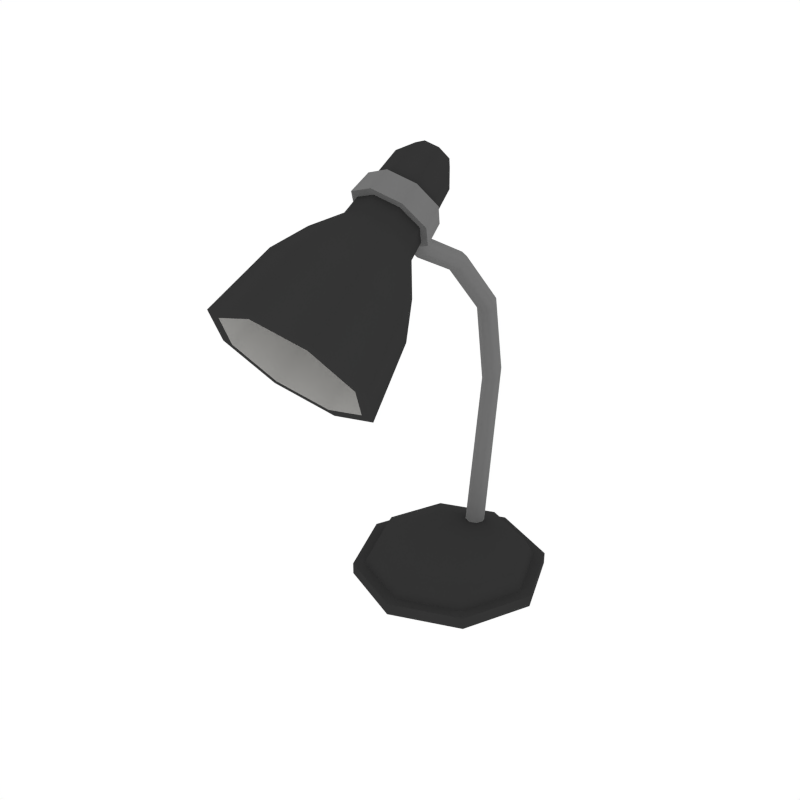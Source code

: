 # Source: Light_Desk.blend  (saved by Blender 2.79.0; exported with 4.5.12 LTS)
import bpy
from mathutils import Matrix  # noqa: F401  (used for matrix-valued properties, if any)

bpy.ops.wm.read_factory_settings(use_empty=True)
scene = bpy.context.scene
scene.name = 'Scene'

# ---- collections
col_collection_1 = bpy.data.collections.new('Collection 1'); scene.collection.children.link(col_collection_1)

# ---- materials (node trees are filled in below, after node groups)
mat_black = bpy.data.materials.new('Black')
mat_black.alpha_threshold = 0.0
mat_black.diffuse_color = (0.03522, 0.03522, 0.03522, 1.0)
mat_black.roughness = 0.5
mat_lightmetal = bpy.data.materials.new('LightMetal')
mat_lightmetal.alpha_threshold = 0.0
mat_lightmetal.diffuse_color = (0.1734, 0.1734, 0.1734, 1.0)
mat_lightmetal.roughness = 0.5
mat_white = bpy.data.materials.new('White')
mat_white.alpha_threshold = 0.0
mat_white.diffuse_color = (0.448, 0.4433, 0.4294, 1.0)
mat_white.roughness = 0.5

# ---- node groups
ng_auto_smooth = bpy.data.node_groups.new('Auto Smooth', 'GeometryNodeTree')
_s = ng_auto_smooth.interface.new_socket(name='Geometry', in_out='OUTPUT', socket_type='NodeSocketGeometry')
_s = ng_auto_smooth.interface.new_socket(name='Geometry', in_out='INPUT', socket_type='NodeSocketGeometry')
_s = ng_auto_smooth.interface.new_socket(name='Angle', in_out='INPUT', socket_type='NodeSocketFloat')
_s.subtype = 'ANGLE'
_s.min_value = 0.0
_s.max_value = 3.142
ng_auto_smooth.is_modifier = True
_N = ng_auto_smooth.nodes; _L = ng_auto_smooth.links
n0 = _N.new('NodeGroupOutput'); n0.name = 'Group Output'; n0.location = (480, -100)
n1 = _N.new('NodeGroupInput'); n1.name = 'Group Input'; n1.location = (-420, -300)
n2 = _N.new('NodeGroupInput'); n2.name = 'Group Input.001'; n2.location = (-60, -100)
n3 = _N.new('GeometryNodeSetShadeSmooth'); n3.name = 'Set Shade Smooth'; n3.location = (120, -100)
n3.domain = 'EDGE'
n4 = _N.new('GeometryNodeSetShadeSmooth'); n4.name = 'Set Shade Smooth.001'; n4.location = (300, -100)
n5 = _N.new('GeometryNodeInputMeshEdgeAngle'); n5.name = 'Edge Angle'; n5.location = (-420, -220)
n6 = _N.new('GeometryNodeInputEdgeSmooth'); n6.name = 'Is Edge Smooth'; n6.location = (-60, -160)
n7 = _N.new('GeometryNodeInputShadeSmooth'); n7.name = 'Is Face Smooth'; n7.location = (-240, -340)
n8 = _N.new('FunctionNodeBooleanMath'); n8.name = 'Boolean Math'; n8.location = (-60, -220)
n9 = _N.new('FunctionNodeCompare'); n9.name = 'Compare'; n9.location = (-240, -180)
n9.operation = 'LESS_EQUAL'
_L.new(n5.outputs[0], n9.inputs[0])
_L.new(n4.outputs[0], n0.inputs[0])
_L.new(n1.outputs[1], n9.inputs[1])
_L.new(n9.outputs[0], n8.inputs[0])
_L.new(n7.outputs[0], n8.inputs[1])
_L.new(n2.outputs[0], n3.inputs[0])
_L.new(n6.outputs[0], n3.inputs[1])
_L.new(n3.outputs[0], n4.inputs[0])
_L.new(n8.outputs[0], n3.inputs[2])
n0.is_active_output = True

# ---- material node trees

# ---- world
world_world = bpy.data.worlds.new('World'); scene.world = world_world
world_world.color = (1.0, 1.0, 1.0)
world_world.use_sun_shadow = False
world_world.sun_shadow_jitter_overblur = 0.0
world_world.cycles.sampling_method = 'NONE'
world_world.cycles.sample_map_resolution = 256

# ---- meshes
me_cylinder_001 = bpy.data.meshes.new('Cylinder.001')
me_cylinder_001.from_pydata([(0.0, 0.1258, 0.0001547), (0.0, 0.1258, 0.0156), (0.08893, 0.08893, 0.0001547), (0.08893, 0.08893, 0.0156), (0.1258, -5.497e-09, 0.0001547), (0.1258, -5.497e-09, 0.0156), (0.08893, -0.08893, 0.0001547), (0.08893, -0.08893, 0.0156), (-1.099e-08, -0.1258, 0.0001547), (-1.099e-08, -0.1258, 0.0156), (-0.08893, -0.08893, 0.0001547), (-0.08893, -0.08893, 0.0156), (-0.1258, 1.5e-09, 0.0001547), (-0.1258, 1.5e-09, 0.0156), (-0.08893, 0.08893, 0.0001547), (-0.08893, 0.08893, 0.0156), (0.07837, 0.07837, 0.01598), (0.0, 0.1108, 0.01598), (0.1108, -4.845e-09, 0.01598), (0.07837, -0.07837, 0.01598), (-9.69e-09, -0.1108, 0.01598), (-0.07837, -0.07837, 0.01598), (-0.1108, 1.322e-09, 0.01598), (-0.07837, 0.07837, 0.01598), (0.0701, 0.0701, 0.03764), (0.0, 0.09914, 0.03764), (0.09914, -4.334e-09, 0.03764), (0.0701, -0.0701, 0.03764), (-8.667e-09, -0.09914, 0.03764), (-0.0701, -0.0701, 0.03764), (-0.09914, 1.182e-09, 0.03764), (-0.0701, 0.0701, 0.03764), (0.04178, 0.04178, 0.05108), (0.0, 0.05908, 0.05108), (0.05908, -2.583e-09, 0.05108), (0.04178, -0.04178, 0.05108), (-5.165e-09, -0.05908, 0.05108), (-0.04178, -0.04178, 0.05108), (-0.05908, 7.045e-10, 0.05108), (-0.04178, 0.04178, 0.05108), (0.008961, 0.06059, 0.03326), (-2.225e-08, 0.0643, 0.03326), (0.01267, 0.05163, 0.03326), (0.008961, 0.04267, 0.03326), (-2.335e-08, 0.03895, 0.03326), (-0.008961, 0.04267, 0.03326), (-0.01267, 0.05163, 0.03326), (-0.008961, 0.06059, 0.03326), (0.008961, -0.05742, 0.4646), (5.908e-08, -0.05497, 0.4674), (0.01267, -0.06332, 0.4579), (0.008961, -0.06922, 0.4512), (5.797e-08, -0.07167, 0.4484), (-0.008961, -0.06922, 0.4512), (-0.01267, -0.06332, 0.4579), (-0.008961, -0.05742, 0.4646), (0.008961, -0.08773, 0.4974), (5.957e-08, -0.08452, 0.4993), (0.01267, -0.09548, 0.4929), (0.008961, -0.1032, 0.4884), (5.846e-08, -0.1064, 0.4866), (-0.008961, -0.1032, 0.4884), (-0.01267, -0.09548, 0.4929), (-0.008961, -0.08773, 0.4974), (0.0246, -0.07855, 0.5627), (5.887e-08, -0.08467, 0.5708), (0.03479, -0.06376, 0.543), (0.0246, -0.04897, 0.5234), (5.583e-08, -0.04284, 0.5152), (-0.0246, -0.04897, 0.5234), (-0.03478, -0.06376, 0.543), (-0.0246, -0.07855, 0.5627), (0.02985, -0.1538, 0.5126), (5.84e-08, -0.1612, 0.5225), (0.04222, -0.1358, 0.4888), (0.02985, -0.1179, 0.4649), (5.47e-08, -0.1104, 0.455), (-0.02985, -0.1179, 0.4649), (-0.04222, -0.1358, 0.4888), (-0.02985, -0.1538, 0.5126), (0.04558, -0.1907, 0.5045), (5.723e-08, -0.2021, 0.5196), (0.06446, -0.1633, 0.4681), (0.04558, -0.1359, 0.4317), (5.16e-08, -0.1246, 0.4166), (-0.04558, -0.1359, 0.4317), (-0.06446, -0.1633, 0.4681), (-0.04558, -0.1907, 0.5045), (0.05903, -0.2326, 0.4899), (5.627e-08, -0.2473, 0.5094), (0.08348, -0.1971, 0.4427), (0.05903, -0.1616, 0.3955), (4.898e-08, -0.1469, 0.376), (-0.05903, -0.1616, 0.3955), (-0.08348, -0.1971, 0.4427), (-0.05903, -0.2326, 0.4899), (0.0698, -0.31, 0.445), (5.815e-08, -0.3274, 0.4681), (0.09871, -0.2681, 0.3893), (0.0698, -0.2261, 0.3335), (4.952e-08, -0.2087, 0.3104), (-0.0698, -0.2261, 0.3335), (-0.09871, -0.2681, 0.3893), (-0.0698, -0.31, 0.445), (0.06001, -0.3045, 0.4369), (5.842e-08, -0.3195, 0.4568), (0.08487, -0.2685, 0.389), (0.06001, -0.2324, 0.341), (5.1e-08, -0.2174, 0.3212), (-0.06001, -0.2324, 0.341), (-0.08487, -0.2685, 0.389), (-0.06001, -0.3045, 0.4369), (0.05086, -0.2197, 0.4893), (5.524e-08, -0.2324, 0.5061), (0.07193, -0.1891, 0.4487), (0.05086, -0.1585, 0.408), (4.895e-08, -0.1459, 0.3912), (-0.05086, -0.1585, 0.408), (-0.07193, -0.1891, 0.4487), (-0.05086, -0.2197, 0.4893), (0.01584, -0.05674, 0.5681), (5.909e-08, -0.06069, 0.5734), (0.0224, -0.04722, 0.5555), (0.01584, -0.0377, 0.5428), (5.713e-08, -0.03375, 0.5376), (-0.01584, -0.0377, 0.5428), (-0.0224, -0.04722, 0.5555), (-0.01584, -0.05674, 0.5681), (0.008961, 0.006597, 0.4306), (0.008961, 0.08642, 0.2615), (0.008961, 0.06864, 0.3605), (-2.225e-08, 0.08959, 0.264), (2.588e-08, 0.009376, 0.4331), (-8.116e-09, 0.07151, 0.363), (0.01267, -0.0001497, 0.4244), (0.01267, 0.07865, 0.2548), (0.01267, 0.06164, 0.3542), (0.008961, -0.006898, 0.4182), (0.008961, 0.07083, 0.248), (0.008961, 0.05463, 0.3479), (2.557e-08, -0.009678, 0.4157), (-2.335e-08, 0.06762, 0.2455), (-9.4e-09, 0.05174, 0.3454), (-0.008961, -0.006898, 0.4182), (-0.008961, 0.07083, 0.248), (-0.008961, 0.05463, 0.3479), (-0.01267, -0.0001497, 0.4244), (-0.01267, 0.07865, 0.2548), (-0.01267, 0.06164, 0.3542), (-0.008961, 0.006597, 0.4306), (-0.008961, 0.08642, 0.2615), (-0.008961, 0.06864, 0.3605), (-0.02856, -0.1352, 0.525), (5.851e-08, -0.1423, 0.5344), (-0.02856, -0.1009, 0.4793), (-0.04039, -0.1181, 0.5022), (0.02856, -0.1009, 0.4793), (5.498e-08, -0.09377, 0.4699), (0.02856, -0.1352, 0.525), (0.04039, -0.1181, 0.5022), (5.868e-08, -0.1162, 0.5509), (-0.03785, -0.09349, 0.5206), (5.537e-08, -0.07073, 0.4904), (0.03785, -0.09349, 0.5206), (-0.02677, -0.1096, 0.542), (-0.02677, -0.0774, 0.4993), (0.02677, -0.0774, 0.4993), (0.02677, -0.1096, 0.542), (-0.03209, -0.1132, 0.5451), (-0.03424, -0.1381, 0.5306), (-0.03209, -0.07465, 0.4938), (-0.03424, -0.09687, 0.4759), (0.03209, -0.07465, 0.4938), (0.03424, -0.09687, 0.4759), (0.03209, -0.1132, 0.5451), (0.03424, -0.1381, 0.5306), (5.822e-08, -0.1466, 0.5419), (0.04842, -0.1175, 0.5032), (5.399e-08, -0.08834, 0.4645), (-0.04842, -0.1175, 0.5032), (5.842e-08, -0.1212, 0.5557), (-0.04539, -0.09395, 0.5195), (5.445e-08, -0.06666, 0.4832), (0.04539, -0.09395, 0.5195)], [], [(0, 1, 3, 2), (2, 3, 5, 4), (4, 5, 7, 6), (6, 7, 9, 8), (8, 9, 11, 10), (10, 11, 13, 12), (7, 5, 18, 19), (12, 13, 15, 14), (14, 15, 1, 0), (0, 2, 4, 6, 8, 10, 12, 14), (23, 22, 30, 31), (13, 11, 21, 22), (9, 7, 19, 20), (15, 13, 22, 23), (5, 3, 16, 18), (11, 9, 20, 21), (1, 15, 23, 17), (3, 1, 17, 16), (26, 24, 32, 34), (21, 20, 28, 29), (19, 18, 26, 27), (16, 17, 25, 24), (17, 23, 31, 25), (22, 21, 29, 30), (20, 19, 27, 28), (18, 16, 24, 26), (32, 33, 39, 38, 37, 36, 35, 34), (31, 30, 38, 39), (29, 28, 36, 37), (27, 26, 34, 35), (24, 25, 33, 32), (25, 31, 39, 33), (30, 29, 37, 38), (28, 27, 35, 36), (40, 42, 43, 44, 45, 46, 47, 41), (137, 51, 52, 140), (128, 48, 50, 134), (134, 50, 51, 137), (47, 46, 147, 150), (140, 52, 53, 143), (40, 41, 131, 129), (146, 54, 55, 149), (143, 53, 54, 146), (149, 55, 49, 132), (45, 44, 141, 144), (43, 42, 135, 138), (41, 47, 150, 131), (46, 45, 144, 147), (44, 43, 138, 141), (55, 54, 62, 63), (56, 57, 63, 62, 61, 60, 59, 58), (53, 52, 60, 61), (51, 50, 58, 59), (48, 49, 57, 56), (49, 55, 63, 57), (54, 53, 61, 62), (52, 51, 59, 60), (50, 48, 56, 58), (71, 65, 121, 127), (79, 78, 86, 87), (153, 152, 79, 73), (155, 154, 77, 78), (157, 156, 75, 76), (159, 158, 72, 74), (152, 155, 78, 79), (154, 157, 76, 77), (156, 159, 74, 75), (158, 153, 73, 72), (86, 85, 93, 94), (77, 76, 84, 85), (75, 74, 82, 83), (72, 73, 81, 80), (73, 79, 87, 81), (78, 77, 85, 86), (76, 75, 83, 84), (74, 72, 80, 82), (88, 89, 97, 96), (84, 83, 91, 92), (82, 80, 88, 90), (87, 86, 94, 95), (85, 84, 92, 93), (83, 82, 90, 91), (80, 81, 89, 88), (81, 87, 95, 89), (103, 102, 110, 111), (89, 95, 103, 97), (94, 93, 101, 102), (92, 91, 99, 100), (90, 88, 96, 98), (95, 94, 102, 103), (93, 92, 100, 101), (91, 90, 98, 99), (106, 104, 112, 114), (101, 100, 108, 109), (99, 98, 106, 107), (96, 97, 105, 104), (97, 103, 111, 105), (102, 101, 109, 110), (100, 99, 107, 108), (98, 96, 104, 106), (112, 113, 119, 118, 117, 116, 115, 114), (111, 110, 118, 119), (109, 108, 116, 117), (107, 106, 114, 115), (104, 105, 113, 112), (105, 111, 119, 113), (110, 109, 117, 118), (108, 107, 115, 116), (120, 122, 123, 124, 125, 126, 127, 121), (69, 70, 126, 125), (67, 68, 124, 123), (64, 66, 122, 120), (70, 71, 127, 126), (68, 69, 125, 124), (66, 67, 123, 122), (65, 64, 120, 121), (42, 40, 129, 135), (129, 131, 133, 130), (130, 133, 132, 128), (135, 129, 130, 136), (136, 130, 128, 134), (138, 135, 136, 139), (139, 136, 134, 137), (141, 138, 139, 142), (142, 139, 137, 140), (144, 141, 142, 145), (145, 142, 140, 143), (147, 144, 145, 148), (148, 145, 143, 146), (150, 147, 148, 151), (151, 148, 146, 149), (131, 150, 151, 133), (133, 151, 149, 132), (128, 132, 49, 48), (156, 157, 178, 173), (163, 167, 174, 183), (158, 159, 177, 175), (162, 166, 172, 182), (155, 152, 169, 179), (161, 165, 170, 181), (157, 154, 171, 178), (160, 164, 168, 180), (65, 71, 164, 160), (70, 69, 165, 161), (68, 67, 166, 162), (66, 64, 167, 163), (71, 70, 161, 164), (69, 68, 162, 165), (67, 66, 163, 166), (64, 65, 160, 167), (174, 180, 176, 175), (172, 183, 177, 173), (170, 182, 178, 171), (168, 181, 179, 169), (183, 174, 175, 177), (182, 172, 173, 178), (181, 170, 171, 179), (180, 168, 169, 176), (164, 161, 181, 168), (154, 155, 179, 171), (165, 162, 182, 170), (152, 153, 176, 169), (166, 163, 183, 172), (153, 158, 175, 176), (167, 160, 180, 174), (159, 156, 173, 177)])
me_cylinder_001.polygons.foreach_set('use_smooth', [True] * 166)
me_cylinder_001.polygons.foreach_set('material_index', [0, 0, 0, 0, 0, 0, 0, 0, 0, 0, 0, 0, 0, 0, 0, 0, 0, 0, 0, 0, 0, 0, 0, 0, 0, 0, 0, 0, 0, 0, 0, 0, 0, 0, 1, 1, 1, 1, 1, 1, 1, 1, 1, 1, 1, 1, 1, 1, 1, 1, 1, 1, 1, 1, 1, 1, 1, 1, 0, 0, 0, 0, 0, 0, 0, 0, 0, 0, 0, 0, 0, 0, 0, 0, 0, 0, 0, 0, 0, 0, 0, 0, 0, 0, 0, 0, 0, 0, 0, 0, 0, 0, 2, 0, 0, 0, 0, 0, 0, 0, 2, 2, 2, 2, 2, 2, 2, 2, 0, 0, 0, 0, 0, 0, 0, 0, 1, 1, 1, 1, 1, 1, 1, 1, 1, 1, 1, 1, 1, 1, 1, 1, 1, 1, 1, 1, 1, 1, 1, 1, 1, 1, 0, 0, 0, 0, 0, 0, 0, 0, 1, 1, 1, 1, 1, 1, 1, 1, 1, 1, 1, 1, 1, 1, 1, 1])
me_cylinder_001.materials.append(mat_black)
me_cylinder_001.materials.append(mat_lightmetal)
me_cylinder_001.materials.append(mat_white)
me_cylinder_001.use_remesh_preserve_volume = False
me_cylinder_001.use_remesh_preserve_attributes = False
me_cylinder_001.use_mirror_vertex_groups = False
me_cylinder_001.update()

# ---- objects
ob_light_desk = bpy.data.objects.new('Light_Desk', me_cylinder_001)

# ---- transforms, parenting, visibility, modifiers, constraints
ob_light_desk.location = (0.0, 0.0, 0.0)
ob_light_desk.lineart.crease_threshold = 0.0
_m = ob_light_desk.modifiers.new('Auto Smooth', 'NODES')
_m.node_group = ng_auto_smooth
_gi = [s.identifier for s in ng_auto_smooth.interface.items_tree if s.item_type == 'SOCKET' and s.in_out == 'INPUT']
_m[_gi[1]] = 1.063  # Angle

# ---- collection membership
col_collection_1.objects.link(ob_light_desk)

# ---- scene / render settings (as saved in the file)
scene.frame_start = 1; scene.frame_end = 250; scene.frame_set(0)
scene.render.engine = 'CYCLES'
scene.render.resolution_x = 1000
scene.render.resolution_y = 1000
scene.render.dither_intensity = 0.0
scene.cycles.samples = 200
scene.cycles.sampling_pattern = 'TABULATED_SOBOL'
scene.cycles.light_sampling_threshold = 0.0
scene.cycles.use_adaptive_sampling = False
scene.cycles.use_light_tree = False
scene.cycles.caustics_reflective = False
scene.cycles.caustics_refractive = False
scene.cycles.blur_glossy = 0.0
scene.cycles.max_bounces = 2
scene.cycles.pixel_filter_type = 'GAUSSIAN'
scene.cycles.sample_clamp_indirect = 0.0
scene.view_settings.view_transform = 'Standard'
bpy.context.view_layer.update()

# ---- added for rendering (the .blend has no active camera): camera
cam_auto = bpy.data.cameras.new('AutoCamera')
cam_auto.lens = 50.0
cam_auto.sensor_width = 36.0
cam_auto.clip_end = 1000.0
ob_auto_camera = bpy.data.objects.new('AutoCamera', cam_auto)
scene.collection.objects.link(ob_auto_camera)
ob_auto_camera.location = (0.714999, -0.958822, 0.858756)
ob_auto_camera.rotation_euler = (1.09748, -7.21219e-08, 0.694738)
scene.camera = ob_auto_camera
bpy.context.view_layer.update()
